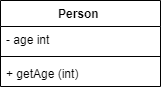

The diagram above was exported from draw.io. Its source (the exported page's mxGraphModel, read from the mxfile embedded in the PNG):
<mxGraphModel dx="965" dy="554" grid="1" gridSize="10" guides="1" tooltips="1" connect="1" arrows="1" fold="1" page="1" pageScale="1" pageWidth="850" pageHeight="1100" math="0" shadow="0">
  <root>
    <mxCell id="0" />
    <mxCell id="1" parent="0" />
    <mxCell id="uIewxHFIfXZkMOCb1i2Q-1" value="Person " style="swimlane;fontStyle=1;align=center;verticalAlign=top;childLayout=stackLayout;horizontal=1;startSize=26;horizontalStack=0;resizeParent=1;resizeParentMax=0;resizeLast=0;collapsible=1;marginBottom=0;" vertex="1" parent="1">
      <mxGeometry x="330" y="140" width="160" height="86" as="geometry" />
    </mxCell>
    <mxCell id="uIewxHFIfXZkMOCb1i2Q-2" value="- age int" style="text;strokeColor=none;fillColor=none;align=left;verticalAlign=top;spacingLeft=4;spacingRight=4;overflow=hidden;rotatable=0;points=[[0,0.5],[1,0.5]];portConstraint=eastwest;" vertex="1" parent="uIewxHFIfXZkMOCb1i2Q-1">
      <mxGeometry y="26" width="160" height="26" as="geometry" />
    </mxCell>
    <mxCell id="uIewxHFIfXZkMOCb1i2Q-3" value="" style="line;strokeWidth=1;fillColor=none;align=left;verticalAlign=middle;spacingTop=-1;spacingLeft=3;spacingRight=3;rotatable=0;labelPosition=right;points=[];portConstraint=eastwest;" vertex="1" parent="uIewxHFIfXZkMOCb1i2Q-1">
      <mxGeometry y="52" width="160" height="8" as="geometry" />
    </mxCell>
    <mxCell id="uIewxHFIfXZkMOCb1i2Q-4" value="+ getAge (int)" style="text;strokeColor=none;fillColor=none;align=left;verticalAlign=top;spacingLeft=4;spacingRight=4;overflow=hidden;rotatable=0;points=[[0,0.5],[1,0.5]];portConstraint=eastwest;" vertex="1" parent="uIewxHFIfXZkMOCb1i2Q-1">
      <mxGeometry y="60" width="160" height="26" as="geometry" />
    </mxCell>
  </root>
</mxGraphModel>